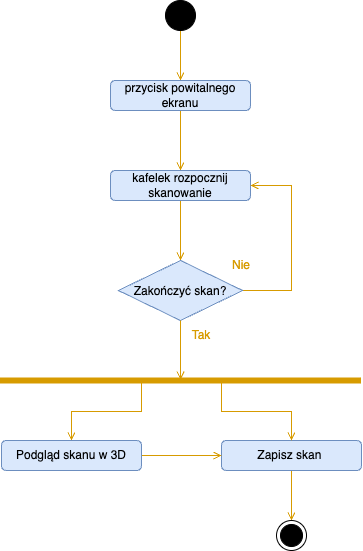

The diagram above was exported from draw.io. Its source (the exported page's mxGraphModel, read from the mxfile embedded in the PNG):
<mxGraphModel dx="705" dy="652" grid="1" gridSize="10" guides="1" tooltips="1" connect="1" arrows="1" fold="1" page="1" pageScale="1" pageWidth="827" pageHeight="1169" math="0" shadow="0">
  <root>
    <mxCell id="0" />
    <mxCell id="1" parent="0" />
    <mxCell id="p0aysY3lliT1-a4iwBMf-4" style="edgeStyle=orthogonalEdgeStyle;rounded=0;orthogonalLoop=1;jettySize=auto;html=1;entryX=0.5;entryY=0;entryDx=0;entryDy=0;fillColor=#ffe6cc;strokeColor=#D79B00;endArrow=open;endFill=0;" edge="1" parent="1" source="p0aysY3lliT1-a4iwBMf-1" target="p0aysY3lliT1-a4iwBMf-3">
      <mxGeometry relative="1" as="geometry" />
    </mxCell>
    <mxCell id="p0aysY3lliT1-a4iwBMf-1" value="" style="ellipse;fillColor=strokeColor;html=1;" vertex="1" parent="1">
      <mxGeometry x="384" y="130" width="30" height="30" as="geometry" />
    </mxCell>
    <mxCell id="p0aysY3lliT1-a4iwBMf-6" style="edgeStyle=orthogonalEdgeStyle;rounded=0;orthogonalLoop=1;jettySize=auto;html=1;fillColor=#d5e8d4;strokeColor=#D79B00;endArrow=open;endFill=0;" edge="1" parent="1" source="p0aysY3lliT1-a4iwBMf-3" target="p0aysY3lliT1-a4iwBMf-5">
      <mxGeometry relative="1" as="geometry" />
    </mxCell>
    <mxCell id="p0aysY3lliT1-a4iwBMf-3" value="przycisk powitalnego ekranu" style="rounded=1;whiteSpace=wrap;html=1;fillColor=#dae8fc;strokeColor=#6c8ebf;" vertex="1" parent="1">
      <mxGeometry x="329" y="210" width="140" height="30" as="geometry" />
    </mxCell>
    <mxCell id="p0aysY3lliT1-a4iwBMf-8" style="edgeStyle=orthogonalEdgeStyle;rounded=0;orthogonalLoop=1;jettySize=auto;html=1;entryX=0.5;entryY=0;entryDx=0;entryDy=0;fillColor=#d5e8d4;strokeColor=#D79B00;endArrow=open;endFill=0;" edge="1" parent="1" source="p0aysY3lliT1-a4iwBMf-5" target="p0aysY3lliT1-a4iwBMf-7">
      <mxGeometry relative="1" as="geometry" />
    </mxCell>
    <mxCell id="p0aysY3lliT1-a4iwBMf-5" value="kafelek rozpocznij skanowanie" style="rounded=1;whiteSpace=wrap;html=1;fillColor=#dae8fc;strokeColor=#6c8ebf;" vertex="1" parent="1">
      <mxGeometry x="329" y="300" width="140" height="30" as="geometry" />
    </mxCell>
    <mxCell id="p0aysY3lliT1-a4iwBMf-14" style="edgeStyle=orthogonalEdgeStyle;rounded=0;orthogonalLoop=1;jettySize=auto;html=1;entryX=1;entryY=0.5;entryDx=0;entryDy=0;strokeColor=#D79B00;endArrow=open;endFill=0;" edge="1" parent="1" source="p0aysY3lliT1-a4iwBMf-7" target="p0aysY3lliT1-a4iwBMf-5">
      <mxGeometry relative="1" as="geometry">
        <Array as="points">
          <mxPoint x="510" y="420" />
          <mxPoint x="510" y="315" />
        </Array>
      </mxGeometry>
    </mxCell>
    <mxCell id="p0aysY3lliT1-a4iwBMf-7" value="Zakończyć skan?" style="rhombus;fillColor=#dae8fc;strokeColor=#6c8ebf;" vertex="1" parent="1">
      <mxGeometry x="336.87" y="390" width="124.25" height="60" as="geometry" />
    </mxCell>
    <mxCell id="p0aysY3lliT1-a4iwBMf-16" style="edgeStyle=orthogonalEdgeStyle;rounded=0;orthogonalLoop=1;jettySize=auto;html=1;endArrow=open;endFill=0;strokeColor=#D79B00;" edge="1" parent="1" source="p0aysY3lliT1-a4iwBMf-9" target="p0aysY3lliT1-a4iwBMf-15">
      <mxGeometry relative="1" as="geometry" />
    </mxCell>
    <mxCell id="p0aysY3lliT1-a4iwBMf-9" value="Zapisz skan&amp;nbsp;" style="rounded=1;whiteSpace=wrap;html=1;fillColor=#dae8fc;strokeColor=#6c8ebf;" vertex="1" parent="1">
      <mxGeometry x="440" y="570" width="140" height="30" as="geometry" />
    </mxCell>
    <mxCell id="p0aysY3lliT1-a4iwBMf-11" value="&lt;font color=&quot;#d79b00&quot;&gt;Tak&lt;/font&gt;" style="text;html=1;strokeColor=none;fillColor=none;align=center;verticalAlign=middle;whiteSpace=wrap;rounded=0;" vertex="1" parent="1">
      <mxGeometry x="390" y="450" width="60" height="30" as="geometry" />
    </mxCell>
    <mxCell id="p0aysY3lliT1-a4iwBMf-12" value="&lt;font color=&quot;#d79b00&quot;&gt;Nie&lt;/font&gt;" style="text;html=1;strokeColor=none;fillColor=none;align=center;verticalAlign=middle;whiteSpace=wrap;rounded=0;" vertex="1" parent="1">
      <mxGeometry x="430" y="380" width="60" height="30" as="geometry" />
    </mxCell>
    <mxCell id="p0aysY3lliT1-a4iwBMf-15" value="" style="ellipse;html=1;shape=endState;fillColor=strokeColor;" vertex="1" parent="1">
      <mxGeometry x="495.01" y="650" width="30" height="30" as="geometry" />
    </mxCell>
    <mxCell id="p0aysY3lliT1-a4iwBMf-25" style="edgeStyle=orthogonalEdgeStyle;rounded=0;orthogonalLoop=1;jettySize=auto;html=1;entryX=0.5;entryY=0;entryDx=0;entryDy=0;endArrow=open;endFill=0;strokeColor=#D79B00;" edge="1" parent="1" source="p0aysY3lliT1-a4iwBMf-17" target="p0aysY3lliT1-a4iwBMf-21">
      <mxGeometry relative="1" as="geometry">
        <Array as="points">
          <mxPoint x="360" y="541" />
          <mxPoint x="290" y="541" />
        </Array>
      </mxGeometry>
    </mxCell>
    <mxCell id="p0aysY3lliT1-a4iwBMf-26" style="edgeStyle=orthogonalEdgeStyle;rounded=0;orthogonalLoop=1;jettySize=auto;html=1;entryX=0.5;entryY=0;entryDx=0;entryDy=0;endArrow=open;endFill=0;strokeColor=#D79B00;" edge="1" parent="1" source="p0aysY3lliT1-a4iwBMf-17" target="p0aysY3lliT1-a4iwBMf-9">
      <mxGeometry relative="1" as="geometry">
        <Array as="points">
          <mxPoint x="440" y="541" />
          <mxPoint x="510" y="541" />
        </Array>
      </mxGeometry>
    </mxCell>
    <mxCell id="p0aysY3lliT1-a4iwBMf-17" value="" style="html=1;points=[];perimeter=orthogonalPerimeter;fillColor=strokeColor;rotation=90;strokeColor=#D79B00;" vertex="1" parent="1">
      <mxGeometry x="396.49" y="330" width="5" height="360" as="geometry" />
    </mxCell>
    <mxCell id="p0aysY3lliT1-a4iwBMf-19" style="edgeStyle=orthogonalEdgeStyle;rounded=0;orthogonalLoop=1;jettySize=auto;html=1;entryX=0.329;entryY=0.5;entryDx=0;entryDy=0;entryPerimeter=0;endArrow=open;endFill=0;strokeColor=#D79B00;" edge="1" parent="1" source="p0aysY3lliT1-a4iwBMf-7" target="p0aysY3lliT1-a4iwBMf-17">
      <mxGeometry relative="1" as="geometry" />
    </mxCell>
    <mxCell id="p0aysY3lliT1-a4iwBMf-27" style="edgeStyle=orthogonalEdgeStyle;rounded=0;orthogonalLoop=1;jettySize=auto;html=1;entryX=0;entryY=0.5;entryDx=0;entryDy=0;strokeColor=#D79B00;endArrow=open;endFill=0;" edge="1" parent="1" source="p0aysY3lliT1-a4iwBMf-21" target="p0aysY3lliT1-a4iwBMf-9">
      <mxGeometry relative="1" as="geometry" />
    </mxCell>
    <mxCell id="p0aysY3lliT1-a4iwBMf-21" value="Podgląd skanu w 3D" style="rounded=1;whiteSpace=wrap;html=1;fillColor=#dae8fc;strokeColor=#6c8ebf;" vertex="1" parent="1">
      <mxGeometry x="220" y="570" width="140" height="30" as="geometry" />
    </mxCell>
  </root>
</mxGraphModel>